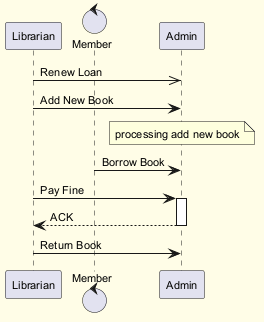

The diagram above was rendered by PlantUML. Its source (embedded in the PNG):
@startuml
skinparam backgroundColor #FFFDE7
skinparam classBackgroundColor #FFF9C4
skinparam classBorderColor #F57F17
skinparam defaultFontSize 11
participant "Librarian" as L
control "Member" as M
participant "Admin" as A
L ->> A : Renew Loan
L -> A : Add New Book
note over A : processing add new book
M -> A : Borrow Book
L -> A : Pay Fine
activate A
A --> L : ACK
deactivate A
L -> A : Return Book
@enduml